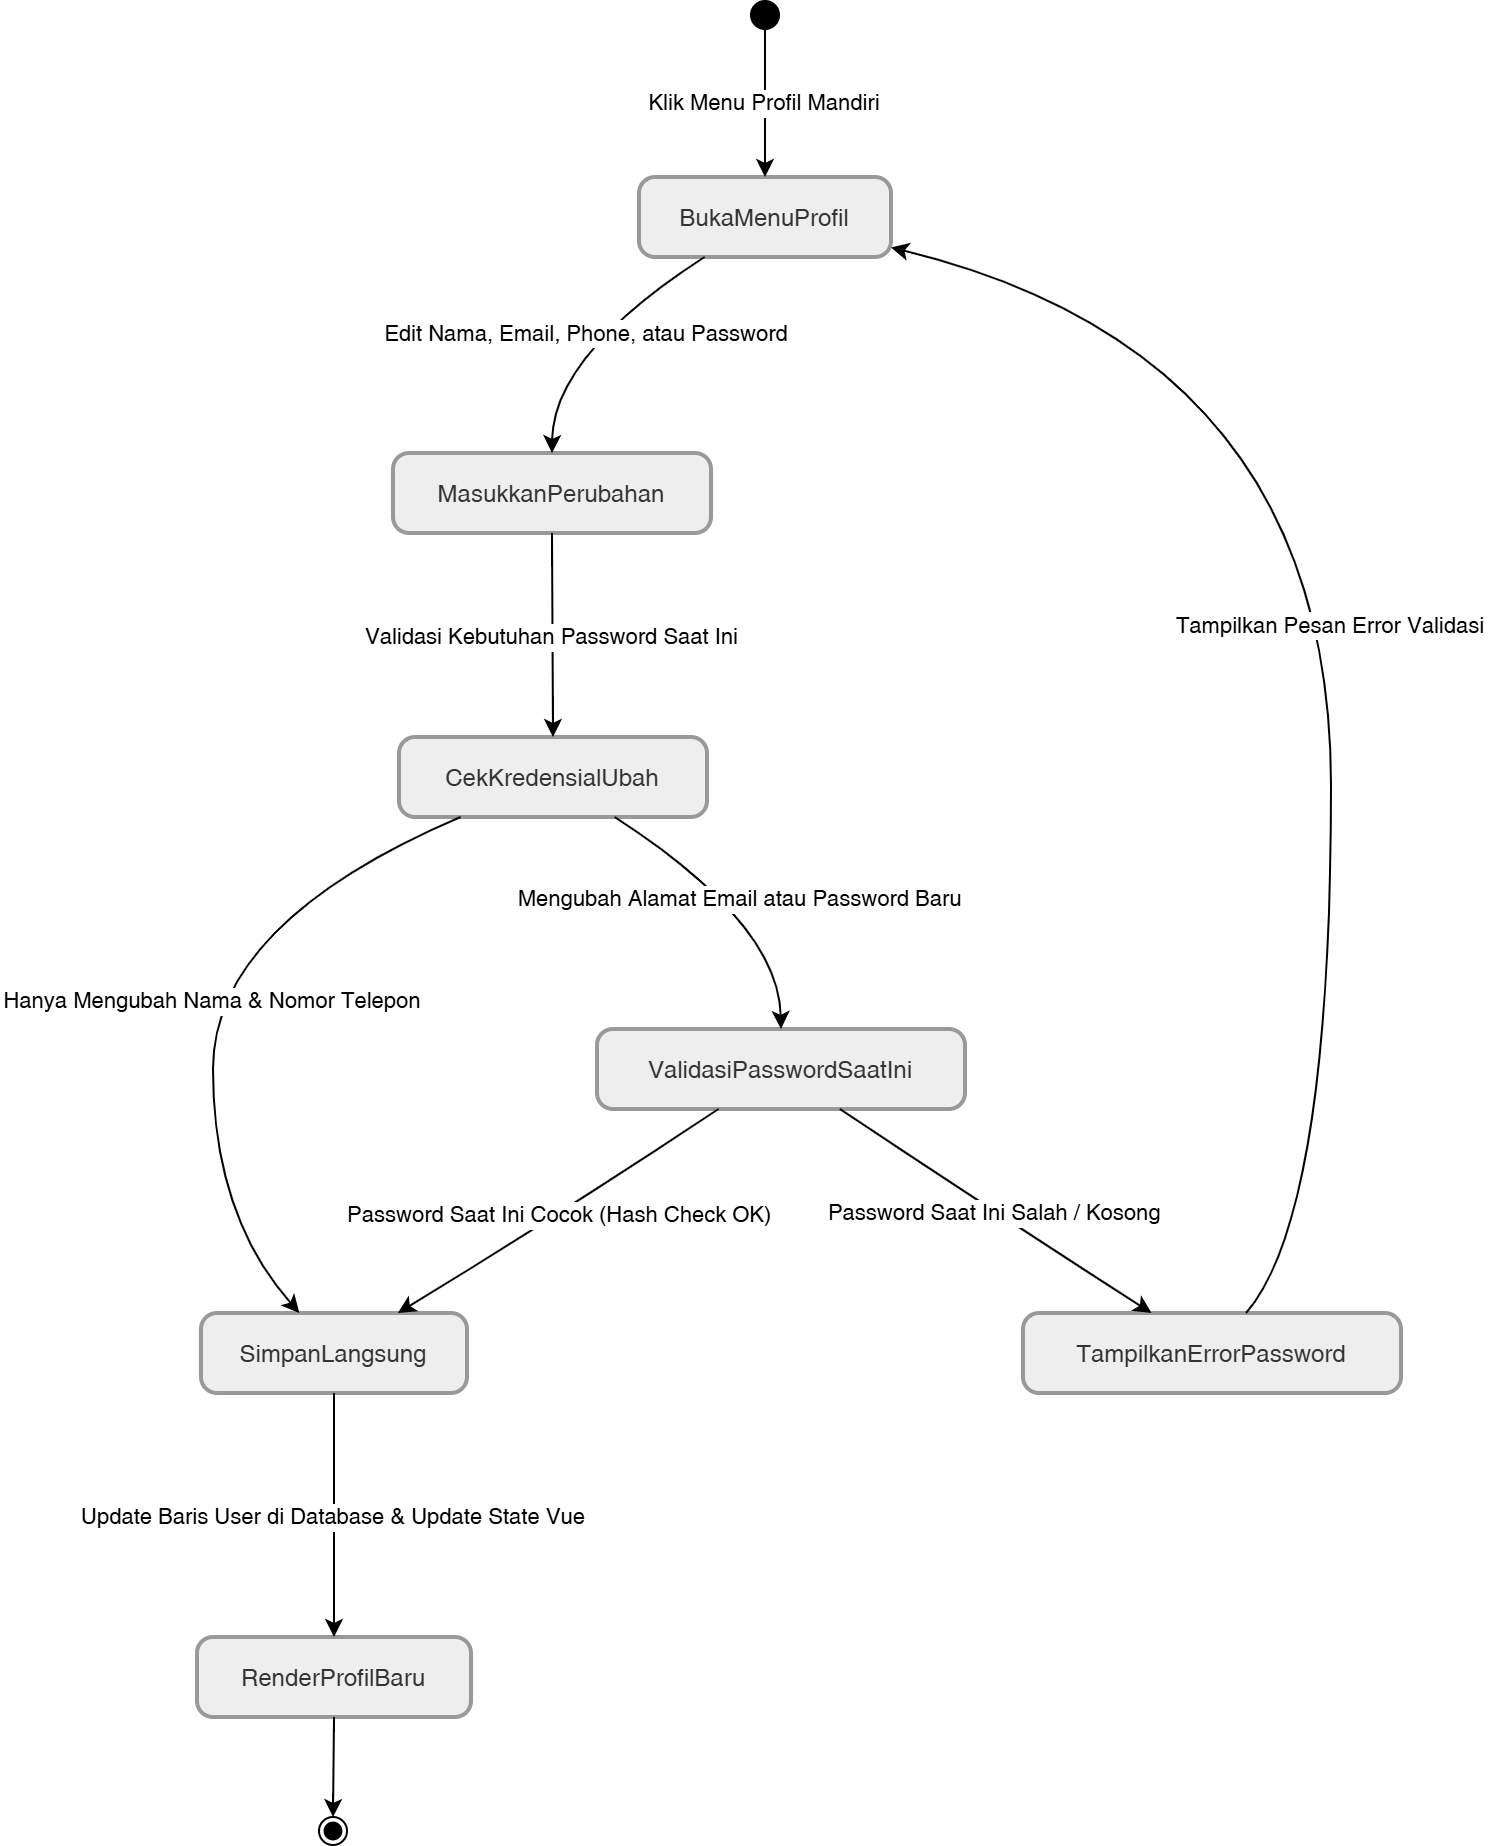

The diagram above was exported from draw.io. Its source (the exported page's mxGraphModel, read from the mxfile embedded in the PNG):
<mxGraphModel dx="2553" dy="940" grid="1" gridSize="10" guides="1" tooltips="1" connect="1" arrows="1" fold="1" page="1" pageScale="1" pageWidth="850" pageHeight="1100" math="0" shadow="0">
  <root>
    <mxCell id="0" />
    <mxCell id="1" parent="0" />
    <mxCell id="2" parent="1" style="ellipse;fillColor=strokeColor;fontColor=light-dark(#333333,#cccccc);" value="" vertex="1">
      <mxGeometry height="14" width="14" x="297" y="20" as="geometry" />
    </mxCell>
    <mxCell id="3" parent="1" style="rounded=1;arcSize=20;strokeWidth=2;fillColor=light-dark(#eeeeee,#1f2020);strokeColor=light-dark(#999999,#cccccc);fontColor=light-dark(#333333,#cccccc);" value="BukaMenuProfil" vertex="1">
      <mxGeometry height="40" width="126" x="241" y="108" as="geometry" />
    </mxCell>
    <mxCell id="4" parent="1" style="rounded=1;arcSize=20;strokeWidth=2;fillColor=light-dark(#eeeeee,#1f2020);strokeColor=light-dark(#999999,#cccccc);fontColor=light-dark(#333333,#cccccc);" value="MasukkanPerubahan" vertex="1">
      <mxGeometry height="40" width="159" x="118" y="246" as="geometry" />
    </mxCell>
    <mxCell id="5" parent="1" style="rounded=1;arcSize=20;strokeWidth=2;fillColor=light-dark(#eeeeee,#1f2020);strokeColor=light-dark(#999999,#cccccc);fontColor=light-dark(#333333,#cccccc);" value="CekKredensialUbah" vertex="1">
      <mxGeometry height="40" width="154" x="121" y="388" as="geometry" />
    </mxCell>
    <mxCell id="6" parent="1" style="rounded=1;arcSize=20;strokeWidth=2;fillColor=light-dark(#eeeeee,#1f2020);strokeColor=light-dark(#999999,#cccccc);fontColor=light-dark(#333333,#cccccc);" value="SimpanLangsung" vertex="1">
      <mxGeometry height="40" width="133" x="22" y="676" as="geometry" />
    </mxCell>
    <mxCell id="7" parent="1" style="rounded=1;arcSize=20;strokeWidth=2;fillColor=light-dark(#eeeeee,#1f2020);strokeColor=light-dark(#999999,#cccccc);fontColor=light-dark(#333333,#cccccc);" value="ValidasiPasswordSaatIni" vertex="1">
      <mxGeometry height="40" width="184" x="220" y="534" as="geometry" />
    </mxCell>
    <mxCell id="8" parent="1" style="rounded=1;arcSize=20;strokeWidth=2;fillColor=light-dark(#eeeeee,#1f2020);strokeColor=light-dark(#999999,#cccccc);fontColor=light-dark(#333333,#cccccc);" value="TampilkanErrorPassword" vertex="1">
      <mxGeometry height="40" width="189" x="433" y="676" as="geometry" />
    </mxCell>
    <mxCell id="9" parent="1" style="rounded=1;arcSize=20;strokeWidth=2;fillColor=light-dark(#eeeeee,#1f2020);strokeColor=light-dark(#999999,#cccccc);fontColor=light-dark(#333333,#cccccc);" value="RenderProfilBaru" vertex="1">
      <mxGeometry height="40" width="137" x="20" y="838" as="geometry" />
    </mxCell>
    <mxCell id="10" parent="1" style="ellipse;shape=endState;fillColor=strokeColor;fontColor=light-dark(#333333,#cccccc);" value="" vertex="1">
      <mxGeometry height="14" width="14" x="81" y="928" as="geometry" />
    </mxCell>
    <mxCell id="11" edge="1" parent="1" source="2" style="curved=1;startArrow=none;;fillColor=none;;exitX=0.49;exitY=1;entryX=0.5;entryY=0;rounded=0;" target="3" value="Klik Menu Profil Mandiri">
      <mxGeometry relative="1" as="geometry">
        <Array as="points" />
      </mxGeometry>
    </mxCell>
    <mxCell id="12" edge="1" parent="1" source="3" style="curved=1;startArrow=none;;fillColor=none;;exitX=0.26;exitY=1;entryX=0.5;entryY=0;rounded=0;" target="4" value="Edit Nama, Email, Phone, atau Password">
      <mxGeometry relative="1" as="geometry">
        <Array as="points">
          <mxPoint x="198" y="197" />
        </Array>
      </mxGeometry>
    </mxCell>
    <mxCell id="13" edge="1" parent="1" source="4" style="curved=1;startArrow=none;;fillColor=none;;exitX=0.5;exitY=1;entryX=0.5;entryY=0;rounded=0;" target="5" value="Validasi Kebutuhan Password Saat Ini">
      <mxGeometry relative="1" as="geometry">
        <Array as="points" />
      </mxGeometry>
    </mxCell>
    <mxCell id="14" edge="1" parent="1" source="5" style="curved=1;startArrow=none;;fillColor=none;;exitX=0.2;exitY=1;entryX=0.37;entryY=0;rounded=0;" target="6" value="Hanya Mengubah Nama &amp; Nomor Telepon">
      <mxGeometry relative="1" as="geometry">
        <Array as="points">
          <mxPoint x="28" y="481" />
          <mxPoint x="28" y="627" />
        </Array>
      </mxGeometry>
    </mxCell>
    <mxCell id="15" edge="1" parent="1" source="5" style="curved=1;startArrow=none;;fillColor=none;;exitX=0.7;exitY=1;entryX=0.5;entryY=0;rounded=0;" target="7" value="Mengubah Alamat Email atau Password Baru">
      <mxGeometry relative="1" as="geometry">
        <Array as="points">
          <mxPoint x="311" y="481" />
        </Array>
      </mxGeometry>
    </mxCell>
    <mxCell id="16" edge="1" parent="1" source="7" style="curved=1;startArrow=none;;fillColor=none;;exitX=0.33;exitY=1;entryX=0.74;entryY=0;rounded=0;" target="6" value="Password Saat Ini Cocok (Hash Check OK)">
      <mxGeometry relative="1" as="geometry">
        <Array as="points">
          <mxPoint x="201" y="627" />
        </Array>
      </mxGeometry>
    </mxCell>
    <mxCell id="17" edge="1" parent="1" source="7" style="curved=1;startArrow=none;;fillColor=none;;exitX=0.66;exitY=1;entryX=0.34;entryY=0;rounded=0;" target="8" value="Password Saat Ini Salah / Kosong">
      <mxGeometry relative="1" as="geometry">
        <Array as="points">
          <mxPoint x="421" y="627" />
        </Array>
      </mxGeometry>
    </mxCell>
    <mxCell id="18" edge="1" parent="1" source="8" style="curved=1;startArrow=none;;fillColor=none;;exitX=0.59;exitY=0;entryX=1;entryY=0.88;rounded=0;" target="3" value="Tampilkan Pesan Error Validasi">
      <mxGeometry relative="1" as="geometry">
        <Array as="points">
          <mxPoint x="587" y="627" />
          <mxPoint x="587" y="197" />
        </Array>
      </mxGeometry>
    </mxCell>
    <mxCell id="19" edge="1" parent="1" source="6" style="curved=1;startArrow=none;;fillColor=none;;exitX=0.5;exitY=1;entryX=0.5;entryY=0;rounded=0;" target="9" value="Update Baris User di Database &amp; Update State Vue">
      <mxGeometry relative="1" as="geometry">
        <Array as="points" />
      </mxGeometry>
    </mxCell>
    <mxCell id="20" edge="1" parent="1" source="9" style="curved=1;startArrow=none;;fillColor=none;;exitX=0.5;exitY=1;entryX=0.5;entryY=0;rounded=0;" target="10" value="">
      <mxGeometry relative="1" as="geometry">
        <Array as="points" />
      </mxGeometry>
    </mxCell>
  </root>
</mxGraphModel>